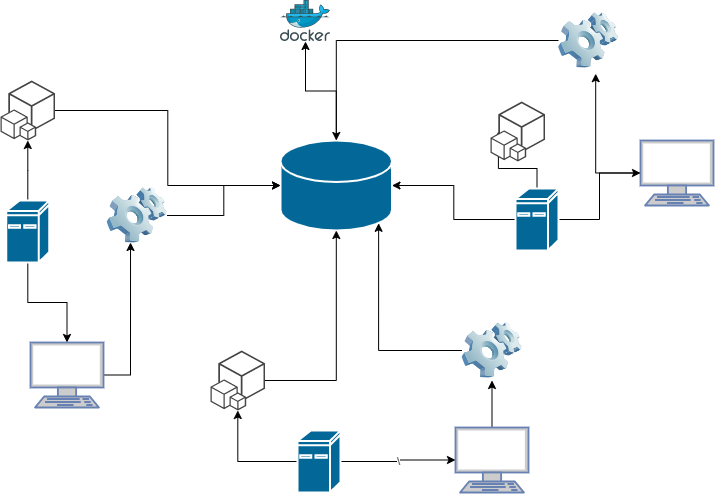

The diagram above was exported from draw.io. Its source (the exported page's mxGraphModel, read from the mxfile embedded in the PNG):
<mxGraphModel dx="1038" dy="578" grid="1" gridSize="10" guides="1" tooltips="1" connect="1" arrows="1" fold="1" page="1" pageScale="1" pageWidth="1100" pageHeight="850" background="none" math="0" shadow="0">
  <root>
    <mxCell id="0" />
    <mxCell id="1" parent="0" />
    <mxCell id="zM2aCwQkenfRLk3y4F0O-39" value="" style="edgeStyle=orthogonalEdgeStyle;rounded=0;orthogonalLoop=1;jettySize=auto;html=1;" edge="1" parent="1" source="zM2aCwQkenfRLk3y4F0O-2" target="zM2aCwQkenfRLk3y4F0O-6">
      <mxGeometry relative="1" as="geometry" />
    </mxCell>
    <mxCell id="zM2aCwQkenfRLk3y4F0O-41" style="edgeStyle=orthogonalEdgeStyle;rounded=0;orthogonalLoop=1;jettySize=auto;html=1;" edge="1" parent="1" source="zM2aCwQkenfRLk3y4F0O-2" target="zM2aCwQkenfRLk3y4F0O-13">
      <mxGeometry relative="1" as="geometry" />
    </mxCell>
    <mxCell id="zM2aCwQkenfRLk3y4F0O-2" value="" style="shape=mxgraph.cisco.computers_and_peripherals.ibm_mini_as400;sketch=0;html=1;pointerEvents=1;dashed=0;fillColor=#036897;strokeColor=#ffffff;strokeWidth=2;verticalLabelPosition=bottom;verticalAlign=top;align=center;outlineConnect=0;" vertex="1" parent="1">
      <mxGeometry x="95.75" y="460" width="43" height="62" as="geometry" />
    </mxCell>
    <mxCell id="zM2aCwQkenfRLk3y4F0O-44" value="\" style="edgeStyle=orthogonalEdgeStyle;rounded=0;orthogonalLoop=1;jettySize=auto;html=1;" edge="1" parent="1" source="zM2aCwQkenfRLk3y4F0O-3" target="zM2aCwQkenfRLk3y4F0O-29">
      <mxGeometry relative="1" as="geometry" />
    </mxCell>
    <mxCell id="zM2aCwQkenfRLk3y4F0O-47" style="edgeStyle=orthogonalEdgeStyle;rounded=0;orthogonalLoop=1;jettySize=auto;html=1;" edge="1" parent="1" source="zM2aCwQkenfRLk3y4F0O-3" target="zM2aCwQkenfRLk3y4F0O-7">
      <mxGeometry relative="1" as="geometry" />
    </mxCell>
    <mxCell id="zM2aCwQkenfRLk3y4F0O-3" value="" style="shape=mxgraph.cisco.computers_and_peripherals.ibm_mini_as400;sketch=0;html=1;pointerEvents=1;dashed=0;fillColor=#036897;strokeColor=#ffffff;strokeWidth=2;verticalLabelPosition=bottom;verticalAlign=top;align=center;outlineConnect=0;" vertex="1" parent="1">
      <mxGeometry x="387" y="690" width="43" height="62" as="geometry" />
    </mxCell>
    <mxCell id="zM2aCwQkenfRLk3y4F0O-49" style="edgeStyle=orthogonalEdgeStyle;rounded=0;orthogonalLoop=1;jettySize=auto;html=1;entryX=0.145;entryY=0.5;entryDx=0;entryDy=0;entryPerimeter=0;" edge="1" parent="1" source="zM2aCwQkenfRLk3y4F0O-4" target="zM2aCwQkenfRLk3y4F0O-8">
      <mxGeometry relative="1" as="geometry" />
    </mxCell>
    <mxCell id="zM2aCwQkenfRLk3y4F0O-50" style="edgeStyle=orthogonalEdgeStyle;rounded=0;orthogonalLoop=1;jettySize=auto;html=1;" edge="1" parent="1" source="zM2aCwQkenfRLk3y4F0O-4" target="zM2aCwQkenfRLk3y4F0O-5">
      <mxGeometry relative="1" as="geometry" />
    </mxCell>
    <mxCell id="zM2aCwQkenfRLk3y4F0O-51" style="edgeStyle=orthogonalEdgeStyle;rounded=0;orthogonalLoop=1;jettySize=auto;html=1;" edge="1" parent="1" source="zM2aCwQkenfRLk3y4F0O-4" target="zM2aCwQkenfRLk3y4F0O-28">
      <mxGeometry relative="1" as="geometry" />
    </mxCell>
    <mxCell id="zM2aCwQkenfRLk3y4F0O-4" value="" style="shape=mxgraph.cisco.computers_and_peripherals.ibm_mini_as400;sketch=0;html=1;pointerEvents=1;dashed=0;fillColor=#036897;strokeColor=#ffffff;strokeWidth=2;verticalLabelPosition=bottom;verticalAlign=top;align=center;outlineConnect=0;" vertex="1" parent="1">
      <mxGeometry x="605" y="448" width="43" height="62" as="geometry" />
    </mxCell>
    <mxCell id="zM2aCwQkenfRLk3y4F0O-11" style="edgeStyle=orthogonalEdgeStyle;rounded=0;orthogonalLoop=1;jettySize=auto;html=1;" edge="1" parent="1" source="zM2aCwQkenfRLk3y4F0O-5" target="zM2aCwQkenfRLk3y4F0O-9">
      <mxGeometry relative="1" as="geometry" />
    </mxCell>
    <mxCell id="zM2aCwQkenfRLk3y4F0O-5" value="" style="shape=mxgraph.cisco.storage.relational_database;sketch=0;html=1;pointerEvents=1;dashed=0;fillColor=#036897;strokeColor=#ffffff;strokeWidth=2;verticalLabelPosition=bottom;verticalAlign=top;align=center;outlineConnect=0;" vertex="1" parent="1">
      <mxGeometry x="370" y="400" width="111.5" height="90" as="geometry" />
    </mxCell>
    <mxCell id="zM2aCwQkenfRLk3y4F0O-40" style="edgeStyle=orthogonalEdgeStyle;rounded=0;orthogonalLoop=1;jettySize=auto;html=1;entryX=0;entryY=0.5;entryDx=0;entryDy=0;entryPerimeter=0;" edge="1" parent="1" source="zM2aCwQkenfRLk3y4F0O-6" target="zM2aCwQkenfRLk3y4F0O-5">
      <mxGeometry relative="1" as="geometry" />
    </mxCell>
    <mxCell id="zM2aCwQkenfRLk3y4F0O-6" value="" style="outlineConnect=0;dashed=0;verticalLabelPosition=bottom;verticalAlign=top;align=center;html=1;shape=mxgraph.aws3.cli;fillColor=#444444;gradientColor=none;" vertex="1" parent="1">
      <mxGeometry x="90" y="340" width="54.5" height="60" as="geometry" />
    </mxCell>
    <mxCell id="zM2aCwQkenfRLk3y4F0O-48" style="edgeStyle=orthogonalEdgeStyle;rounded=0;orthogonalLoop=1;jettySize=auto;html=1;" edge="1" parent="1" source="zM2aCwQkenfRLk3y4F0O-7" target="zM2aCwQkenfRLk3y4F0O-5">
      <mxGeometry relative="1" as="geometry" />
    </mxCell>
    <mxCell id="zM2aCwQkenfRLk3y4F0O-7" value="" style="outlineConnect=0;dashed=0;verticalLabelPosition=bottom;verticalAlign=top;align=center;html=1;shape=mxgraph.aws3.cli;fillColor=#444444;gradientColor=none;" vertex="1" parent="1">
      <mxGeometry x="300" y="610" width="54.5" height="60" as="geometry" />
    </mxCell>
    <mxCell id="zM2aCwQkenfRLk3y4F0O-8" value="" style="outlineConnect=0;dashed=0;verticalLabelPosition=bottom;verticalAlign=top;align=center;html=1;shape=mxgraph.aws3.cli;fillColor=#444444;gradientColor=none;" vertex="1" parent="1">
      <mxGeometry x="580" y="361" width="54.5" height="60" as="geometry" />
    </mxCell>
    <mxCell id="zM2aCwQkenfRLk3y4F0O-9" value="" style="sketch=0;aspect=fixed;html=1;points=[];align=center;image;fontSize=12;image=img/lib/mscae/Docker.svg;" vertex="1" parent="1">
      <mxGeometry x="370" y="260" width="50" height="41" as="geometry" />
    </mxCell>
    <mxCell id="zM2aCwQkenfRLk3y4F0O-42" style="edgeStyle=orthogonalEdgeStyle;rounded=0;orthogonalLoop=1;jettySize=auto;html=1;entryX=0.392;entryY=0.95;entryDx=0;entryDy=0;entryPerimeter=0;" edge="1" parent="1" source="zM2aCwQkenfRLk3y4F0O-13" target="zM2aCwQkenfRLk3y4F0O-22">
      <mxGeometry relative="1" as="geometry" />
    </mxCell>
    <mxCell id="zM2aCwQkenfRLk3y4F0O-13" value="" style="fontColor=#0066CC;verticalAlign=top;verticalLabelPosition=bottom;labelPosition=center;align=center;html=1;outlineConnect=0;fillColor=#CCCCCC;strokeColor=#6881B3;gradientColor=none;gradientDirection=north;strokeWidth=2;shape=mxgraph.networks.terminal;" vertex="1" parent="1">
      <mxGeometry x="120" y="602" width="73" height="65" as="geometry" />
    </mxCell>
    <mxCell id="zM2aCwQkenfRLk3y4F0O-53" style="edgeStyle=orthogonalEdgeStyle;rounded=0;orthogonalLoop=1;jettySize=auto;html=1;" edge="1" parent="1" source="zM2aCwQkenfRLk3y4F0O-21" target="zM2aCwQkenfRLk3y4F0O-5">
      <mxGeometry relative="1" as="geometry" />
    </mxCell>
    <mxCell id="zM2aCwQkenfRLk3y4F0O-21" value="" style="image;html=1;image=img/lib/clip_art/computers/Software_128x128.png" vertex="1" parent="1">
      <mxGeometry x="648" y="270" width="60" height="60" as="geometry" />
    </mxCell>
    <mxCell id="zM2aCwQkenfRLk3y4F0O-43" style="edgeStyle=orthogonalEdgeStyle;rounded=0;orthogonalLoop=1;jettySize=auto;html=1;" edge="1" parent="1" source="zM2aCwQkenfRLk3y4F0O-22" target="zM2aCwQkenfRLk3y4F0O-5">
      <mxGeometry relative="1" as="geometry" />
    </mxCell>
    <mxCell id="zM2aCwQkenfRLk3y4F0O-22" value="" style="image;html=1;image=img/lib/clip_art/computers/Software_128x128.png" vertex="1" parent="1">
      <mxGeometry x="196.5" y="445" width="60" height="60" as="geometry" />
    </mxCell>
    <mxCell id="zM2aCwQkenfRLk3y4F0O-46" style="edgeStyle=orthogonalEdgeStyle;rounded=0;orthogonalLoop=1;jettySize=auto;html=1;entryX=0.88;entryY=0.92;entryDx=0;entryDy=0;entryPerimeter=0;" edge="1" parent="1" source="zM2aCwQkenfRLk3y4F0O-23" target="zM2aCwQkenfRLk3y4F0O-5">
      <mxGeometry relative="1" as="geometry" />
    </mxCell>
    <mxCell id="zM2aCwQkenfRLk3y4F0O-23" value="" style="image;html=1;image=img/lib/clip_art/computers/Software_128x128.png" vertex="1" parent="1">
      <mxGeometry x="551.5" y="580" width="60" height="60" as="geometry" />
    </mxCell>
    <mxCell id="zM2aCwQkenfRLk3y4F0O-52" style="edgeStyle=orthogonalEdgeStyle;rounded=0;orthogonalLoop=1;jettySize=auto;html=1;entryX=0.62;entryY=1.053;entryDx=0;entryDy=0;entryPerimeter=0;" edge="1" parent="1" source="zM2aCwQkenfRLk3y4F0O-28" target="zM2aCwQkenfRLk3y4F0O-21">
      <mxGeometry relative="1" as="geometry" />
    </mxCell>
    <mxCell id="zM2aCwQkenfRLk3y4F0O-28" value="" style="fontColor=#0066CC;verticalAlign=top;verticalLabelPosition=bottom;labelPosition=center;align=center;html=1;outlineConnect=0;fillColor=#CCCCCC;strokeColor=#6881B3;gradientColor=none;gradientDirection=north;strokeWidth=2;shape=mxgraph.networks.terminal;" vertex="1" parent="1">
      <mxGeometry x="730" y="400" width="73" height="65" as="geometry" />
    </mxCell>
    <mxCell id="zM2aCwQkenfRLk3y4F0O-45" style="edgeStyle=orthogonalEdgeStyle;rounded=0;orthogonalLoop=1;jettySize=auto;html=1;" edge="1" parent="1" source="zM2aCwQkenfRLk3y4F0O-29" target="zM2aCwQkenfRLk3y4F0O-23">
      <mxGeometry relative="1" as="geometry" />
    </mxCell>
    <mxCell id="zM2aCwQkenfRLk3y4F0O-29" value="" style="fontColor=#0066CC;verticalAlign=top;verticalLabelPosition=bottom;labelPosition=center;align=center;html=1;outlineConnect=0;fillColor=#CCCCCC;strokeColor=#6881B3;gradientColor=none;gradientDirection=north;strokeWidth=2;shape=mxgraph.networks.terminal;" vertex="1" parent="1">
      <mxGeometry x="545" y="687" width="73" height="65" as="geometry" />
    </mxCell>
  </root>
</mxGraphModel>